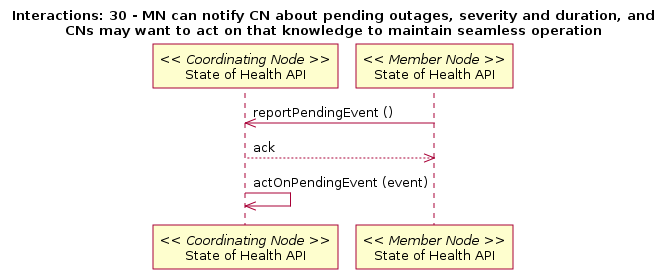

The diagram above was rendered by PlantUML. Its source (embedded in the PNG):
@startuml
title Interactions: 30 - MN can notify CN about pending outages, severity and duration, and\nCNs may want to act on that knowledge to maintain seamless operation
participant "State of Health API" as c_health << Coordinating Node >>
participant "State of Health API" as m_health << Member Node >>
m_health -> c_health: reportPendingEvent ()
m_health <-- c_health: ack
c_health -> c_health: actOnPendingEvent (event)
@enduml